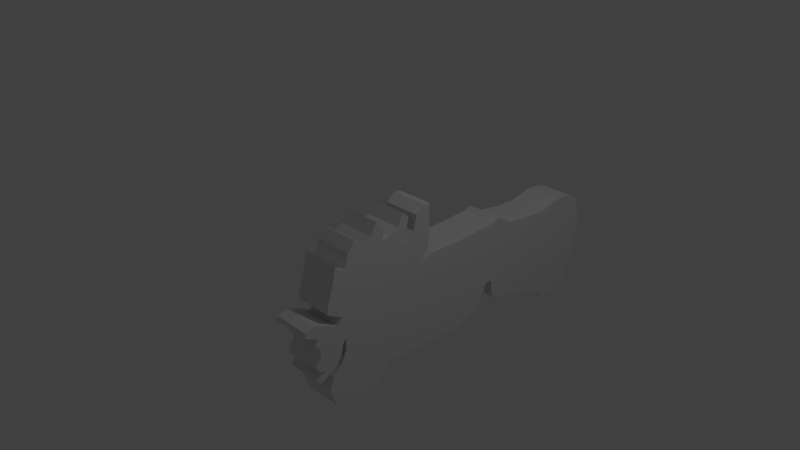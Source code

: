 # Source: fire_chicken_cannon.blend  (saved by Blender 2.73.0; exported with 4.5.12 LTS)
import bpy
from mathutils import Matrix  # noqa: F401  (used for matrix-valued properties, if any)

bpy.ops.wm.read_factory_settings(use_empty=True)
scene = bpy.context.scene
scene.name = 'Scene'

# ---- collections
col_collection_1 = bpy.data.collections.new('Collection 1'); scene.collection.children.link(col_collection_1)

# ---- world
world_world = bpy.data.worlds.new('World'); scene.world = world_world
world_world.color = (0.05088, 0.05088, 0.05088)
world_world.use_sun_shadow = False
world_world.sun_shadow_jitter_overblur = 0.0
world_world.cycles.sampling_method = 'MANUAL'
world_world.cycles.sample_map_resolution = 256

# ---- cameras
cam_camera = bpy.data.cameras.new('Camera')
cam_camera.clip_end = 100.0
cam_camera.lens = 35.0
cam_camera.sensor_width = 32.0
cam_camera.sensor_height = 18.0
cam_camera.ortho_scale = 7.314
cam_camera.dof.focus_distance = 0.0
cam_camera.dof.aperture_fstop = 128.0

# ---- lights
light_lamp = bpy.data.lights.new('Lamp', 'POINT')
light_lamp.transmission_factor = 0.0
light_lamp.cutoff_distance = 30.0
light_lamp.energy = 100.0
light_lamp.shadow_buffer_clip_start = 1.001
light_lamp.shadow_soft_size = 0.1
light_lamp.shadow_maximum_resolution = 0.006
light_lamp.use_absolute_resolution = True
light_lamp.cycles.use_multiple_importance_sampling = False

# ---- meshes
me_plane = bpy.data.meshes.new('Plane')
me_plane.from_pydata([(1.0, -0.6664, -0.8384), (1.0, -1.252, -1.289), (1.0, -0.7476, -0.9466), (1.0, -0.982, -1.127), (1.0, 0.5507, -0.9016), (1.0, 0.8572, -0.7753), (1.0, 1.01, -0.568), (1.0, 1.047, -0.4598), (1.0, 1.155, -0.4418), (1.0, 1.182, -0.6672), (1.0, 1.276, -0.7767), (1.0, 1.484, -0.8028), (1.0, 1.87, -0.9071), (1.0, 2.178, -1.064), (1.0, 2.319, -1.194), (1.0, 2.679, -1.121), (1.0, 2.909, -0.7976), (1.0, 3.018, -0.255), (1.0, 2.935, 0.152), (1.0, 2.799, 0.2563), (1.0, 2.538, 0.3033), (1.0, 2.137, 0.225), (1.0, 1.813, 0.2459), (1.0, 1.484, 0.3033), (1.0, 1.312, 0.4128), (1.0, 1.244, 0.4285), (1.0, 1.182, 0.3972), (1.0, 0.5192, 0.3711), (1.0, 0.07049, 0.3815), (1.0, -0.1695, 0.3189), (1.0, -0.02864, 0.4546), (1.0, 0.01832, 0.6789), (1.0, -0.002553, 0.8354), (1.0, 0.01832, 1.049), (1.0, -0.06864, 1.058), (1.0, -0.1991, 0.9711), (1.0, -0.2556, 0.7841), (1.0, -0.373, 0.7059), (1.0, -0.4512, 0.7015), (1.0, -0.3556, 0.8798), (1.0, -0.3295, 0.9928), (1.0, -0.4165, 1.071), (1.0, -0.4991, 0.9146), (1.0, -0.6208, 0.8493), (1.0, -0.7425, 0.8319), (1.0, -0.7121, 0.958), (1.0, -0.8208, 1.097), (1.0, -0.9034, 0.945), (1.0, -1.043, 0.8102), (1.0, -1.069, 0.9319), (1.0, -1.143, 0.9841), (1.0, -1.238, 0.8624), (1.0, -1.286, 0.6972), (1.0, -1.338, 0.6667), (1.0, -1.421, 0.7711), (1.0, -1.473, 0.5493), (1.0, -1.551, 0.3146), (1.0, -1.556, 0.2059), (1.0, -1.456, 0.1537), (1.0, -1.364, 0.09718), (1.0, -1.425, 0.005881), (1.0, -1.564, 0.07979), (1.0, -1.738, 0.1494), (1.0, -1.869, 0.1146), (1.0, -1.882, 0.05805), (1.0, -1.721, -0.0289), (1.0, -1.751, -0.09846), (1.0, -1.682, -0.1854), (1.0, -1.682, -0.2724), (1.0, -1.751, -0.3767), (1.0, -1.716, -0.4724), (1.0, -1.638, -0.4898), (1.0, -1.743, -0.5941), (1.0, -1.682, -0.6245), (1.0, -1.49, -0.5245), (1.0, -1.399, -0.4072), (1.0, -1.364, -0.255), (1.0, -1.316, -0.1985), (1.0, -1.321, -0.3593), (1.0, -1.399, -0.5202), (1.0, -1.521, -0.6289), (1.0, -1.577, -0.8028), (1.0, -1.499, -1.038), (1.0, -1.356, -1.194), (0.4915, -0.6664, -0.8384), (0.4915, -1.252, -1.289), (0.4915, -0.7476, -0.9466), (0.4915, -0.982, -1.127), (0.4915, 0.5507, -0.9016), (0.4915, 0.8572, -0.7753), (0.4915, 1.01, -0.568), (0.4915, 1.047, -0.4598), (0.4915, 1.155, -0.4418), (0.4915, 1.182, -0.6672), (0.4915, 1.276, -0.7767), (0.4915, 1.484, -0.8028), (0.4915, 1.87, -0.9071), (0.4915, 2.178, -1.064), (0.4915, 2.319, -1.194), (0.4915, 2.679, -1.121), (0.4915, 2.909, -0.7976), (0.4915, 3.018, -0.255), (0.4915, 2.935, 0.152), (0.4915, 2.799, 0.2563), (0.4915, 2.538, 0.3033), (0.4915, 2.137, 0.225), (0.4915, 1.813, 0.2459), (0.4915, 1.484, 0.3033), (0.4915, 1.312, 0.4128), (0.4915, 1.244, 0.4285), (0.4915, 1.182, 0.3972), (0.4915, 0.5192, 0.3711), (0.4915, 0.07049, 0.3815), (0.4915, -0.1695, 0.3189), (0.4915, -0.02864, 0.4546), (0.4915, 0.01832, 0.6789), (0.4915, -0.002553, 0.8354), (0.4915, 0.01832, 1.049), (0.4915, -0.06864, 1.058), (0.4915, -0.1991, 0.9711), (0.4915, -0.2556, 0.7841), (0.4915, -0.373, 0.7059), (0.4915, -0.4512, 0.7015), (0.4915, -0.3556, 0.8798), (0.4915, -0.3295, 0.9928), (0.4915, -0.4165, 1.071), (0.4915, -0.4991, 0.9146), (0.4915, -0.6208, 0.8493), (0.4915, -0.7425, 0.8319), (0.4915, -0.7121, 0.958), (0.4915, -0.8208, 1.097), (0.4915, -0.9034, 0.945), (0.4915, -1.043, 0.8102), (0.4915, -1.069, 0.9319), (0.4915, -1.143, 0.9841), (0.4915, -1.238, 0.8624), (0.4915, -1.286, 0.6972), (0.4915, -1.338, 0.6667), (0.4915, -1.421, 0.7711), (0.4915, -1.473, 0.5493), (0.4915, -1.551, 0.3146), (0.4915, -1.556, 0.2059), (0.4915, -1.456, 0.1537), (0.4915, -1.364, 0.09718), (0.4915, -1.425, 0.005881), (0.4915, -1.564, 0.07979), (0.4915, -1.738, 0.1494), (0.4915, -1.869, 0.1146), (0.4915, -1.882, 0.05805), (0.4915, -1.721, -0.0289), (0.4915, -1.751, -0.09846), (0.4915, -1.682, -0.1854), (0.4915, -1.682, -0.2724), (0.4915, -1.751, -0.3767), (0.4915, -1.716, -0.4724), (0.4915, -1.638, -0.4898), (0.4915, -1.743, -0.5941), (0.4915, -1.682, -0.6245), (0.4915, -1.49, -0.5245), (0.4915, -1.399, -0.4072), (0.4915, -1.364, -0.255), (0.4915, -1.316, -0.1985), (0.4915, -1.321, -0.3593), (0.4915, -1.399, -0.5202), (0.4915, -1.521, -0.6289), (0.4915, -1.577, -0.8028), (0.4915, -1.499, -1.038), (0.4915, -1.356, -1.194)], [], [(76, 75, 159, 160), (0, 2, 86, 84), (39, 38, 122, 123), (54, 53, 137, 138), (17, 16, 100, 101), (69, 68, 152, 153), (32, 31, 115, 116), (83, 1, 85, 167), (10, 9, 93, 94), (47, 46, 130, 131), (62, 61, 145, 146), (25, 24, 108, 109), (77, 76, 160, 161), (3, 1, 85, 87), (40, 39, 123, 124), (55, 54, 138, 139), (18, 17, 101, 102), (70, 69, 153, 154), (33, 32, 116, 117), (11, 10, 94, 95), (48, 47, 131, 132), (63, 62, 146, 147), (26, 25, 109, 110), (78, 77, 161, 162), (41, 40, 124, 125), (2, 3, 87, 86), (56, 55, 139, 140), (19, 18, 102, 103), (71, 70, 154, 155), (34, 33, 117, 118), (12, 11, 95, 96), (49, 48, 132, 133), (64, 63, 147, 148), (27, 26, 110, 111), (79, 78, 162, 163), (5, 4, 88, 89), (42, 41, 125, 126), (57, 56, 140, 141), (20, 19, 103, 104), (72, 71, 155, 156), (35, 34, 118, 119), (13, 12, 96, 97), (50, 49, 133, 134), (65, 64, 148, 149), (28, 27, 111, 112), (80, 79, 163, 164), (6, 5, 89, 90), (43, 42, 126, 127), (58, 57, 141, 142), (21, 20, 104, 105), (73, 72, 156, 157), (36, 35, 119, 120), (51, 50, 134, 135), (14, 13, 97, 98), (66, 65, 149, 150), (29, 28, 112, 113), (81, 80, 164, 165), (7, 6, 90, 91), (44, 43, 127, 128), (59, 58, 142, 143), (22, 21, 105, 106), (74, 73, 157, 158), (37, 36, 120, 121), (15, 14, 98, 99), (52, 51, 135, 136), (67, 66, 150, 151), (30, 29, 113, 114), (82, 81, 165, 166), (8, 7, 91, 92), (45, 44, 128, 129), (60, 59, 143, 144), (23, 22, 106, 107), (75, 74, 158, 159), (4, 0, 84, 88), (38, 37, 121, 122), (53, 52, 136, 137), (16, 15, 99, 100), (68, 67, 151, 152), (31, 30, 114, 115), (83, 82, 166, 167), (9, 8, 92, 93), (46, 45, 129, 130), (61, 60, 144, 145), (24, 23, 107, 108), (84, 86, 87, 85, 167, 166, 165, 164, 163, 162, 161, 160, 159, 158, 157, 156, 155, 154, 153, 152, 151, 150, 149, 148, 147, 146, 145, 144, 143, 142, 141, 140, 139, 138, 137, 136, 135, 134, 133, 132, 131, 130, 129, 128, 127, 126, 125, 124, 123, 122, 121, 120, 119, 118, 117, 116, 115, 114, 113, 112, 111, 110, 109, 108, 107, 106, 105, 104, 103, 102, 101, 100, 99, 98, 97, 96, 95, 94, 93, 92, 91, 90, 89, 88), (0, 4, 5, 6, 7, 8, 9, 10, 11, 12, 13, 14, 15, 16, 17, 18, 19, 20, 21, 22, 23, 24, 25, 26, 27, 28, 29, 30, 31, 32, 33, 34, 35, 36, 37, 38, 39, 40, 41, 42, 43, 44, 45, 46, 47, 48, 49, 50, 51, 52, 53, 54, 55, 56, 57, 58, 59, 60, 61, 62, 63, 64, 65, 66, 67, 68, 69, 70, 71, 72, 73, 74, 75, 76, 77, 78, 79, 80, 81, 82, 83, 1, 3, 2)])
me_plane.use_remesh_preserve_volume = False
me_plane.use_remesh_preserve_attributes = False
me_plane.use_mirror_vertex_groups = False
me_plane.update()

# ---- objects
ob_plane = bpy.data.objects.new('Plane', me_plane)
ob_lamp = bpy.data.objects.new('Lamp', light_lamp)
ob_camera = bpy.data.objects.new('Camera', cam_camera)

# ---- transforms, parenting, visibility, modifiers, constraints
ob_plane.location = (0.0, 0.0, 0.0)
ob_plane.lineart.crease_threshold = 0.0
ob_lamp.location = (4.076, 1.005, 5.904)
ob_lamp.rotation_euler = (0.6503, 0.05522, 1.866)
ob_lamp.lock_rotations_4d = False
ob_lamp.empty_display_type = 'ARROWS'
ob_lamp.color = (0.0, 0.0, 0.0, 0.0)
ob_lamp.lineart.crease_threshold = 0.0
ob_camera.location = (7.481, -6.508, 5.344)
ob_camera.rotation_euler = (1.109, 0.01082, 0.8149)
ob_camera.lock_rotations_4d = False
ob_camera.empty_display_type = 'ARROWS'
ob_camera.color = (0.0, 0.0, 0.0, 0.0)
ob_camera.display_type = 'WIRE'
ob_camera.lineart.crease_threshold = 0.0

# ---- collection membership
col_collection_1.objects.link(ob_plane)
col_collection_1.objects.link(ob_lamp)
col_collection_1.objects.link(ob_camera)

# ---- scene / render settings (as saved in the file)
scene.camera = ob_camera
scene.frame_start = 1; scene.frame_end = 250; scene.frame_set(1)
scene.render.engine = 'BLENDER_EEVEE_NEXT'
scene.render.resolution_percentage = 50
scene.render.dither_intensity = 0.0
scene.cycles.use_denoising = False
scene.cycles.samples = 10
scene.cycles.sampling_pattern = 'TABULATED_SOBOL'
scene.cycles.light_sampling_threshold = 0.0
scene.cycles.use_adaptive_sampling = False
scene.cycles.use_light_tree = False
scene.cycles.blur_glossy = 0.0
scene.cycles.pixel_filter_type = 'GAUSSIAN'
scene.cycles.sample_clamp_indirect = 0.0
scene.view_settings.view_transform = 'Standard'
bpy.context.view_layer.update()
